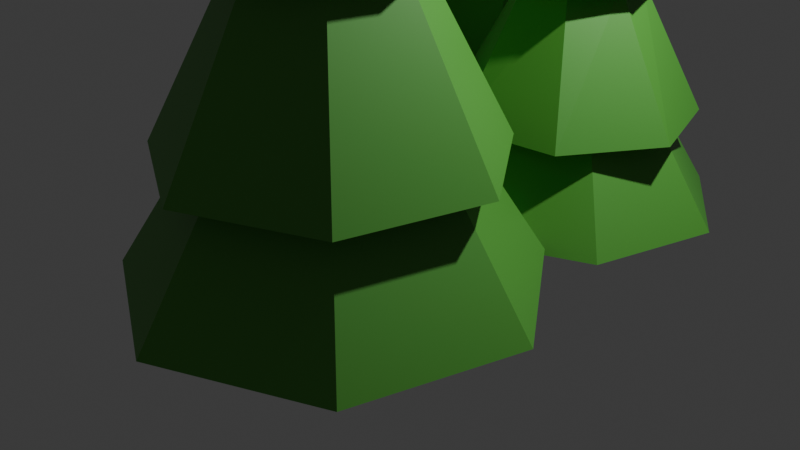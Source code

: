 # Source: trees.blend  (saved by Blender 4.2.66; exported with 4.5.12 LTS)
import bpy
from mathutils import Matrix  # noqa: F401  (used for matrix-valued properties, if any)

bpy.ops.wm.read_factory_settings(use_empty=True)
scene = bpy.context.scene
scene.name = 'Scene'

# ---- collections
col_collection = bpy.data.collections.new('Collection'); scene.collection.children.link(col_collection)

# ---- materials (node trees are filled in below, after node groups)
mat_material_001 = bpy.data.materials.new('Material.001')

# ---- material node trees
mat_material_001.use_nodes = True; mat_material_001.node_tree.nodes.clear()
_N = mat_material_001.node_tree.nodes; _L = mat_material_001.node_tree.links
n0 = _N.new('ShaderNodeBsdfPrincipled'); n0.name = 'Principled BSDF'; n0.location = (10, 300)
n0.inputs[0].default_value = (0.08109, 0.3416, 0.04312, 1.0)
n1 = _N.new('ShaderNodeOutputMaterial'); n1.name = 'Material Output'; n1.location = (300, 300)
_L.new(n0.outputs[0], n1.inputs[0])
n1.is_active_output = True

# ---- world
world_world = bpy.data.worlds.new('World'); scene.world = world_world
world_world.use_nodes = True; world_world.node_tree.nodes.clear()
_N = world_world.node_tree.nodes; _L = world_world.node_tree.links
n0 = _N.new('ShaderNodeOutputWorld'); n0.name = 'World Output'; n0.location = (300, 300)
n1 = _N.new('ShaderNodeBackground'); n1.name = 'Background'; n1.location = (10, 300)
n1.inputs[0].default_value = (0.05088, 0.05088, 0.05088, 1.0)
_L.new(n1.outputs[0], n0.inputs[0])
n0.is_active_output = True
world_world.color = (0.05088, 0.05088, 0.05088)
world_world.sun_shadow_jitter_overblur = 0.0

# ---- cameras
cam_camera = bpy.data.cameras.new('Camera')
cam_camera.clip_end = 100.0
cam_camera.ortho_scale = 7.314

# ---- lights
light_light = bpy.data.lights.new('Light', 'POINT')
light_light.energy = 1000.0
light_light.shadow_soft_size = 0.1

# ---- meshes
me_cylinder = bpy.data.meshes.new('Cylinder')
me_cylinder.from_pydata([(-3.938e-07, -4.763e-08, -0.2229), (0.0, 1.203, 0.378), (1.109, 0.7503, 0.378), (1.383, -0.2678, 0.378), (0.6153, -1.084, 0.378), (-0.6153, -1.084, 0.378), (-1.383, -0.2678, 0.378), (-1.109, 0.7503, 0.378), (-8.762e-08, 0.7611, 0.2337), (0.7013, 0.4746, 0.2337), (0.8745, -0.1694, 0.2337), (0.3892, -0.6858, 0.2337), (-0.3892, -0.6858, 0.2337), (-0.8745, -0.1694, 0.2337), (-0.7013, 0.4746, 0.2337), (0.8171, 0.6956, 0.2272), (1.151, -0.1085, 0.2272), (0.6177, -0.8309, 0.2272), (-0.3803, -0.9276, 0.2272), (-1.092, -0.3258, 0.2272), (-0.9813, 0.5214, 0.2272), (-0.1317, 0.9759, 0.2272), (0.4034, 0.273, 0.01224), (0.503, -0.09742, 0.01224), (0.2239, -0.3944, 0.01224), (-0.2239, -0.3944, 0.01224), (-0.503, -0.09742, 0.01224), (-0.4034, 0.273, 0.01224), (-1.517e-07, 0.4378, 0.01224), (0.6322, 0.367, 0.006292), (0.7322, -0.1905, 0.006292), (0.2809, -0.6046, 0.006292), (-0.382, -0.5634, 0.006292), (-0.7572, -0.09797, 0.006292), (-0.5622, 0.4412, 0.006292), (0.0561, 0.6482, 0.006292)], [], [(8, 1, 2, 9), (9, 2, 3, 10), (10, 3, 4, 11), (11, 4, 5, 12), (12, 5, 6, 13), (2, 1, 7, 6, 5, 4, 3), (13, 6, 7, 14), (14, 7, 1, 8), (20, 14, 8, 21), (19, 13, 14, 20), (18, 12, 13, 19), (17, 11, 12, 18), (16, 10, 11, 17), (15, 9, 10, 16), (21, 8, 9, 15), (28, 21, 15, 22), (22, 15, 16, 23), (23, 16, 17, 24), (24, 17, 18, 25), (25, 18, 19, 26), (26, 19, 20, 27), (27, 20, 21, 28), (34, 27, 28, 35), (33, 26, 27, 34), (32, 25, 26, 33), (31, 24, 25, 32), (30, 23, 24, 31), (29, 22, 23, 30), (35, 28, 22, 29), (0, 35, 29), (0, 29, 30), (0, 30, 31), (0, 31, 32), (0, 32, 33), (0, 33, 34), (0, 34, 35)])
_uv = me_cylinder.uv_layers.new(name='UVMap')
_uv.uv.foreach_set('vector', [1.0, 0.75, 1.0, 1.0, 0.8571, 1.0, 0.8571, 0.75, 0.8571, 0.75, 0.8571, 1.0, 0.7143, 1.0, 0.7143, 0.75, 0.7143, 0.75, 0.7143, 1.0, 0.5714, 1.0, 0.5714, 0.75, 0.5714, 0.75, 0.5714, 1.0, 0.4286, 1.0, 0.4286, 0.75, 0.4286, 0.75, 0.4286, 1.0, 0.2857, 1.0, 0.2857, 0.75, 0.4376, 0.3996, 0.25, 0.49, 0.06236, 0.3996, 0.01602, 0.1966, 0.1459, 0.03377, 0.3541, 0.03377, 0.484, 0.1966, 0.2857, 0.75, 0.2857, 1.0, 0.1429, 1.0, 0.1429, 0.75, 0.1429, 0.75, 0.1429, 1.0, 2.98e-08, 1.0, 2.98e-08, 0.75, 0.1429, 0.625, 0.1429, 0.75, 2.98e-08, 0.75, 2.98e-08, 0.625, 0.2857, 0.625, 0.2857, 0.75, 0.1429, 0.75, 0.1429, 0.625, 0.4286, 0.625, 0.4286, 0.75, 0.2857, 0.75, 0.2857, 0.625, 0.5714, 0.625, 0.5714, 0.75, 0.4286, 0.75, 0.4286, 0.625, 0.7143, 0.625, 0.7143, 0.75, 0.5714, 0.75, 0.5714, 0.625, 0.8571, 0.625, 0.8571, 0.75, 0.7143, 0.75, 0.7143, 0.625, 1.0, 0.625, 1.0, 0.75, 0.8571, 0.75, 0.8571, 0.625, 1.0, 0.5625, 1.0, 0.625, 0.8571, 0.625, 0.8571, 0.5625, 0.8571, 0.5625, 0.8571, 0.625, 0.7143, 0.625, 0.7143, 0.5625, 0.7143, 0.5625, 0.7143, 0.625, 0.5714, 0.625, 0.5714, 0.5625, 0.5714, 0.5625, 0.5714, 0.625, 0.4286, 0.625, 0.4286, 0.5625, 0.4286, 0.5625, 0.4286, 0.625, 0.2857, 0.625, 0.2857, 0.5625, 0.2857, 0.5625, 0.2857, 0.625, 0.1429, 0.625, 0.1429, 0.5625, 0.1429, 0.5625, 0.1429, 0.625, 2.98e-08, 0.625, 2.98e-08, 0.5625, 0.1429, 0.5312, 0.1429, 0.5625, 2.98e-08, 0.5625, 2.98e-08, 0.5312, 0.2857, 0.5312, 0.2857, 0.5625, 0.1429, 0.5625, 0.1429, 0.5312, 0.4286, 0.5312, 0.4286, 0.5625, 0.2857, 0.5625, 0.2857, 0.5312, 0.5714, 0.5312, 0.5714, 0.5625, 0.4286, 0.5625, 0.4286, 0.5312, 0.7143, 0.5312, 0.7143, 0.5625, 0.5714, 0.5625, 0.5714, 0.5312, 0.8571, 0.5312, 0.8571, 0.5625, 0.7143, 0.5625, 0.7143, 0.5312, 1.0, 0.5312, 1.0, 0.5625, 0.8571, 0.5625, 0.8571, 0.5312, 1.0, 0.5, 1.0, 0.5312, 0.8571, 0.5312, 0.8571, 0.5, 0.8571, 0.5312, 0.7143, 0.5312, 0.7143, 0.5, 0.7143, 0.5312, 0.5714, 0.5312, 0.5714, 0.5, 0.5714, 0.5312, 0.4286, 0.5312, 0.4286, 0.5, 0.4286, 0.5312, 0.2857, 0.5312, 0.2857, 0.5, 0.2857, 0.5312, 0.1429, 0.5312, 0.1429, 0.5, 0.1429, 0.5312, 2.98e-08, 0.5312])
me_cylinder.materials.append(mat_material_001)
me_cylinder.update()
me_cylinder_001 = bpy.data.meshes.new('Cylinder.001')
me_cylinder_001.from_pydata([(-3.938e-07, -4.763e-08, -0.2229), (0.0, 1.203, 0.378), (1.109, 0.7503, 0.378), (1.383, -0.2678, 0.378), (0.6153, -1.084, 0.378), (-0.6153, -1.084, 0.378), (-1.383, -0.2678, 0.378), (-1.109, 0.7503, 0.378), (-8.762e-08, 0.7611, 0.2337), (0.7013, 0.4746, 0.2337), (0.8745, -0.1694, 0.2337), (0.3892, -0.6858, 0.2337), (-0.3892, -0.6858, 0.2337), (-0.8745, -0.1694, 0.2337), (-0.7013, 0.4746, 0.2337), (0.9051, 0.6124, 0.2272), (1.129, -0.2186, 0.2272), (0.5023, -0.885, 0.2272), (-0.5023, -0.885, 0.2272), (-1.129, -0.2186, 0.2272), (-0.9051, 0.6124, 0.2272), (-4.381e-08, 0.9823, 0.2272), (0.4034, 0.273, 0.01224), (0.503, -0.09742, 0.01224), (0.2239, -0.3944, 0.01224), (-0.2239, -0.3944, 0.01224), (-0.503, -0.09742, 0.01224), (-0.4034, 0.273, 0.01224), (-1.517e-07, 0.4378, 0.01224), (0.5988, 0.4052, 0.006292), (0.7467, -0.1446, 0.006292), (0.3323, -0.5856, 0.006292), (-0.3323, -0.5856, 0.006292), (-0.7467, -0.1446, 0.006292), (-0.5988, 0.4052, 0.006292), (-1.097e-07, 0.6499, 0.006292)], [], [(8, 1, 2, 9), (9, 2, 3, 10), (10, 3, 4, 11), (11, 4, 5, 12), (12, 5, 6, 13), (2, 1, 7, 6, 5, 4, 3), (13, 6, 7, 14), (14, 7, 1, 8), (20, 14, 8, 21), (19, 13, 14, 20), (18, 12, 13, 19), (17, 11, 12, 18), (16, 10, 11, 17), (15, 9, 10, 16), (21, 8, 9, 15), (28, 21, 15, 22), (22, 15, 16, 23), (23, 16, 17, 24), (24, 17, 18, 25), (25, 18, 19, 26), (26, 19, 20, 27), (27, 20, 21, 28), (34, 27, 28, 35), (33, 26, 27, 34), (32, 25, 26, 33), (31, 24, 25, 32), (30, 23, 24, 31), (29, 22, 23, 30), (35, 28, 22, 29), (0, 35, 29), (0, 29, 30), (0, 30, 31), (0, 31, 32), (0, 32, 33), (0, 33, 34), (0, 34, 35)])
_uv = me_cylinder_001.uv_layers.new(name='UVMap')
_uv.uv.foreach_set('vector', [1.0, 0.75, 1.0, 1.0, 0.8571, 1.0, 0.8571, 0.75, 0.8571, 0.75, 0.8571, 1.0, 0.7143, 1.0, 0.7143, 0.75, 0.7143, 0.75, 0.7143, 1.0, 0.5714, 1.0, 0.5714, 0.75, 0.5714, 0.75, 0.5714, 1.0, 0.4286, 1.0, 0.4286, 0.75, 0.4286, 0.75, 0.4286, 1.0, 0.2857, 1.0, 0.2857, 0.75, 0.4376, 0.3996, 0.25, 0.49, 0.06236, 0.3996, 0.01602, 0.1966, 0.1459, 0.03377, 0.3541, 0.03377, 0.484, 0.1966, 0.2857, 0.75, 0.2857, 1.0, 0.1429, 1.0, 0.1429, 0.75, 0.1429, 0.75, 0.1429, 1.0, 2.98e-08, 1.0, 2.98e-08, 0.75, 0.1429, 0.625, 0.1429, 0.75, 2.98e-08, 0.75, 2.98e-08, 0.625, 0.2857, 0.625, 0.2857, 0.75, 0.1429, 0.75, 0.1429, 0.625, 0.4286, 0.625, 0.4286, 0.75, 0.2857, 0.75, 0.2857, 0.625, 0.5714, 0.625, 0.5714, 0.75, 0.4286, 0.75, 0.4286, 0.625, 0.7143, 0.625, 0.7143, 0.75, 0.5714, 0.75, 0.5714, 0.625, 0.8571, 0.625, 0.8571, 0.75, 0.7143, 0.75, 0.7143, 0.625, 1.0, 0.625, 1.0, 0.75, 0.8571, 0.75, 0.8571, 0.625, 1.0, 0.5625, 1.0, 0.625, 0.8571, 0.625, 0.8571, 0.5625, 0.8571, 0.5625, 0.8571, 0.625, 0.7143, 0.625, 0.7143, 0.5625, 0.7143, 0.5625, 0.7143, 0.625, 0.5714, 0.625, 0.5714, 0.5625, 0.5714, 0.5625, 0.5714, 0.625, 0.4286, 0.625, 0.4286, 0.5625, 0.4286, 0.5625, 0.4286, 0.625, 0.2857, 0.625, 0.2857, 0.5625, 0.2857, 0.5625, 0.2857, 0.625, 0.1429, 0.625, 0.1429, 0.5625, 0.1429, 0.5625, 0.1429, 0.625, 2.98e-08, 0.625, 2.98e-08, 0.5625, 0.1429, 0.5312, 0.1429, 0.5625, 2.98e-08, 0.5625, 2.98e-08, 0.5312, 0.2857, 0.5312, 0.2857, 0.5625, 0.1429, 0.5625, 0.1429, 0.5312, 0.4286, 0.5312, 0.4286, 0.5625, 0.2857, 0.5625, 0.2857, 0.5312, 0.5714, 0.5312, 0.5714, 0.5625, 0.4286, 0.5625, 0.4286, 0.5312, 0.7143, 0.5312, 0.7143, 0.5625, 0.5714, 0.5625, 0.5714, 0.5312, 0.8571, 0.5312, 0.8571, 0.5625, 0.7143, 0.5625, 0.7143, 0.5312, 1.0, 0.5312, 1.0, 0.5625, 0.8571, 0.5625, 0.8571, 0.5312, 1.0, 0.5, 1.0, 0.5312, 0.8571, 0.5312, 0.8571, 0.5, 0.8571, 0.5312, 0.7143, 0.5312, 0.7143, 0.5, 0.7143, 0.5312, 0.5714, 0.5312, 0.5714, 0.5, 0.5714, 0.5312, 0.4286, 0.5312, 0.4286, 0.5, 0.4286, 0.5312, 0.2857, 0.5312, 0.2857, 0.5, 0.2857, 0.5312, 0.1429, 0.5312, 0.1429, 0.5, 0.1429, 0.5312, 2.98e-08, 0.5312])
me_cylinder_001.materials.append(mat_material_001)
me_cylinder_001.update()
me_cylinder_002 = bpy.data.meshes.new('Cylinder.002')
me_cylinder_002.from_pydata([(-3.938e-07, -4.763e-08, -0.2229), (0.0, 1.203, 0.378), (1.109, 0.7503, 0.378), (1.383, -0.2678, 0.378), (0.6153, -1.084, 0.378), (-0.6153, -1.084, 0.378), (-1.383, -0.2678, 0.378), (-1.109, 0.7503, 0.378), (-8.762e-08, 0.7611, 0.2337), (0.7013, 0.4746, 0.2337), (0.8745, -0.1694, 0.2337), (0.3892, -0.6858, 0.2337), (-0.3892, -0.6858, 0.2337), (-0.8745, -0.1694, 0.2337), (-0.7013, 0.4746, 0.2337), (0.9829, 0.5192, 0.2272), (1.091, -0.3282, 0.2272), (0.3775, -0.9285, 0.2272), (-0.6203, -0.8296, 0.2272), (-1.151, -0.106, 0.2272), (-0.8149, 0.6974, 0.2272), (0.1347, 0.9756, 0.2272), (0.4034, 0.273, 0.01224), (0.503, -0.09742, 0.01224), (0.2239, -0.3944, 0.01224), (-0.2239, -0.3944, 0.01224), (-0.503, -0.09742, 0.01224), (-0.4034, 0.273, 0.01224), (-1.517e-07, 0.4378, 0.01224), (0.2653, 0.6092, 0.006292), (0.7274, 0.2033, 0.006292), (0.6418, -0.3556, 0.006292), (0.07293, -0.6468, 0.006292), (-0.5509, -0.4509, 0.006292), (-0.7599, 0.08453, 0.006292), (-0.3967, 0.5563, 0.006292)], [], [(8, 1, 2, 9), (9, 2, 3, 10), (10, 3, 4, 11), (11, 4, 5, 12), (12, 5, 6, 13), (2, 1, 7, 6, 5, 4, 3), (13, 6, 7, 14), (14, 7, 1, 8), (20, 14, 8, 21), (19, 13, 14, 20), (18, 12, 13, 19), (17, 11, 12, 18), (16, 10, 11, 17), (15, 9, 10, 16), (21, 8, 9, 15), (28, 21, 15, 22), (22, 15, 16, 23), (23, 16, 17, 24), (24, 17, 18, 25), (25, 18, 19, 26), (26, 19, 20, 27), (27, 20, 21, 28), (34, 27, 28, 35), (33, 26, 27, 34), (32, 25, 26, 33), (31, 24, 25, 32), (30, 23, 24, 31), (29, 22, 23, 30), (35, 28, 22, 29), (0, 35, 29), (0, 29, 30), (0, 30, 31), (0, 31, 32), (0, 32, 33), (0, 33, 34), (0, 34, 35)])
_uv = me_cylinder_002.uv_layers.new(name='UVMap')
_uv.uv.foreach_set('vector', [1.0, 0.75, 1.0, 1.0, 0.8571, 1.0, 0.8571, 0.75, 0.8571, 0.75, 0.8571, 1.0, 0.7143, 1.0, 0.7143, 0.75, 0.7143, 0.75, 0.7143, 1.0, 0.5714, 1.0, 0.5714, 0.75, 0.5714, 0.75, 0.5714, 1.0, 0.4286, 1.0, 0.4286, 0.75, 0.4286, 0.75, 0.4286, 1.0, 0.2857, 1.0, 0.2857, 0.75, 0.4376, 0.3996, 0.25, 0.49, 0.06236, 0.3996, 0.01602, 0.1966, 0.1459, 0.03377, 0.3541, 0.03377, 0.484, 0.1966, 0.2857, 0.75, 0.2857, 1.0, 0.1429, 1.0, 0.1429, 0.75, 0.1429, 0.75, 0.1429, 1.0, 2.98e-08, 1.0, 2.98e-08, 0.75, 0.1429, 0.625, 0.1429, 0.75, 2.98e-08, 0.75, 2.98e-08, 0.625, 0.2857, 0.625, 0.2857, 0.75, 0.1429, 0.75, 0.1429, 0.625, 0.4286, 0.625, 0.4286, 0.75, 0.2857, 0.75, 0.2857, 0.625, 0.5714, 0.625, 0.5714, 0.75, 0.4286, 0.75, 0.4286, 0.625, 0.7143, 0.625, 0.7143, 0.75, 0.5714, 0.75, 0.5714, 0.625, 0.8571, 0.625, 0.8571, 0.75, 0.7143, 0.75, 0.7143, 0.625, 1.0, 0.625, 1.0, 0.75, 0.8571, 0.75, 0.8571, 0.625, 1.0, 0.5625, 1.0, 0.625, 0.8571, 0.625, 0.8571, 0.5625, 0.8571, 0.5625, 0.8571, 0.625, 0.7143, 0.625, 0.7143, 0.5625, 0.7143, 0.5625, 0.7143, 0.625, 0.5714, 0.625, 0.5714, 0.5625, 0.5714, 0.5625, 0.5714, 0.625, 0.4286, 0.625, 0.4286, 0.5625, 0.4286, 0.5625, 0.4286, 0.625, 0.2857, 0.625, 0.2857, 0.5625, 0.2857, 0.5625, 0.2857, 0.625, 0.1429, 0.625, 0.1429, 0.5625, 0.1429, 0.5625, 0.1429, 0.625, 2.98e-08, 0.625, 2.98e-08, 0.5625, 0.1429, 0.5312, 0.1429, 0.5625, 2.98e-08, 0.5625, 2.98e-08, 0.5312, 0.2857, 0.5312, 0.2857, 0.5625, 0.1429, 0.5625, 0.1429, 0.5312, 0.4286, 0.5312, 0.4286, 0.5625, 0.2857, 0.5625, 0.2857, 0.5312, 0.5714, 0.5312, 0.5714, 0.5625, 0.4286, 0.5625, 0.4286, 0.5312, 0.7143, 0.5312, 0.7143, 0.5625, 0.5714, 0.5625, 0.5714, 0.5312, 0.8571, 0.5312, 0.8571, 0.5625, 0.7143, 0.5625, 0.7143, 0.5312, 1.0, 0.5312, 1.0, 0.5625, 0.8571, 0.5625, 0.8571, 0.5312, 1.0, 0.5, 1.0, 0.5312, 0.8571, 0.5312, 0.8571, 0.5, 0.8571, 0.5312, 0.7143, 0.5312, 0.7143, 0.5, 0.7143, 0.5312, 0.5714, 0.5312, 0.5714, 0.5, 0.5714, 0.5312, 0.4286, 0.5312, 0.4286, 0.5, 0.4286, 0.5312, 0.2857, 0.5312, 0.2857, 0.5, 0.2857, 0.5312, 0.1429, 0.5312, 0.1429, 0.5, 0.1429, 0.5312, 2.98e-08, 0.5312])
me_cylinder_002.materials.append(mat_material_001)
me_cylinder_002.update()
me_cylinder_003 = bpy.data.meshes.new('Cylinder.003')
me_cylinder_003.from_pydata([(-3.938e-07, -4.763e-08, -0.2229), (0.0, 1.203, 0.378), (1.109, 0.7503, 0.378), (1.383, -0.2678, 0.378), (0.6153, -1.084, 0.378), (-0.6153, -1.084, 0.378), (-1.383, -0.2678, 0.378), (-1.109, 0.7503, 0.378), (-8.762e-08, 0.7611, 0.2337), (0.7013, 0.4746, 0.2337), (0.8745, -0.1694, 0.2337), (0.3892, -0.6858, 0.2337), (-0.3892, -0.6858, 0.2337), (-0.8745, -0.1694, 0.2337), (-0.7013, 0.4746, 0.2337), (1.08, 0.3542, 0.2272), (0.9992, -0.4953, 0.2272), (0.1658, -0.9719, 0.2272), (-0.7925, -0.7166, 0.2272), (-1.154, 0.07832, 0.2272), (-0.6465, 0.8143, 0.2272), (0.3478, 0.937, 0.2272), (0.4972, 0.1174, 0.01045), (0.4174, -0.2562, 0.008247), (0.02333, -0.4369, 0.009051), (-0.3883, -0.2886, 0.01226), (-0.5076, 0.07703, 0.01546), (-0.2446, 0.3847, 0.01623), (0.2026, 0.4027, 0.01401), (0.7086, 0.2473, 0.006292), (0.6693, -0.3156, 0.006292), (0.1259, -0.6409, 0.006292), (-0.5122, -0.4835, 0.006292), (-0.7647, 0.03793, 0.006292), (-0.4413, 0.5308, 0.006292), (0.2144, 0.624, 0.006292)], [], [(8, 1, 2, 9), (9, 2, 3, 10), (10, 3, 4, 11), (11, 4, 5, 12), (12, 5, 6, 13), (2, 1, 7, 6, 5, 4, 3), (13, 6, 7, 14), (14, 7, 1, 8), (20, 14, 8, 21), (19, 13, 14, 20), (18, 12, 13, 19), (17, 11, 12, 18), (16, 10, 11, 17), (15, 9, 10, 16), (21, 8, 9, 15), (28, 21, 15, 22), (22, 15, 16, 23), (23, 16, 17, 24), (24, 17, 18, 25), (25, 18, 19, 26), (26, 19, 20, 27), (27, 20, 21, 28), (34, 27, 28, 35), (33, 26, 27, 34), (32, 25, 26, 33), (31, 24, 25, 32), (30, 23, 24, 31), (29, 22, 23, 30), (35, 28, 22, 29), (0, 35, 29), (0, 29, 30), (0, 30, 31), (0, 31, 32), (0, 32, 33), (0, 33, 34), (0, 34, 35)])
_uv = me_cylinder_003.uv_layers.new(name='UVMap')
_uv.uv.foreach_set('vector', [1.0, 0.75, 1.0, 1.0, 0.8571, 1.0, 0.8571, 0.75, 0.8571, 0.75, 0.8571, 1.0, 0.7143, 1.0, 0.7143, 0.75, 0.7143, 0.75, 0.7143, 1.0, 0.5714, 1.0, 0.5714, 0.75, 0.5714, 0.75, 0.5714, 1.0, 0.4286, 1.0, 0.4286, 0.75, 0.4286, 0.75, 0.4286, 1.0, 0.2857, 1.0, 0.2857, 0.75, 0.4376, 0.3996, 0.25, 0.49, 0.06236, 0.3996, 0.01602, 0.1966, 0.1459, 0.03377, 0.3541, 0.03377, 0.484, 0.1966, 0.2857, 0.75, 0.2857, 1.0, 0.1429, 1.0, 0.1429, 0.75, 0.1429, 0.75, 0.1429, 1.0, 2.98e-08, 1.0, 2.98e-08, 0.75, 0.1429, 0.625, 0.1429, 0.75, 2.98e-08, 0.75, 2.98e-08, 0.625, 0.2857, 0.625, 0.2857, 0.75, 0.1429, 0.75, 0.1429, 0.625, 0.4286, 0.625, 0.4286, 0.75, 0.2857, 0.75, 0.2857, 0.625, 0.5714, 0.625, 0.5714, 0.75, 0.4286, 0.75, 0.4286, 0.625, 0.7143, 0.625, 0.7143, 0.75, 0.5714, 0.75, 0.5714, 0.625, 0.8571, 0.625, 0.8571, 0.75, 0.7143, 0.75, 0.7143, 0.625, 1.0, 0.625, 1.0, 0.75, 0.8571, 0.75, 0.8571, 0.625, 1.0, 0.5625, 1.0, 0.625, 0.8571, 0.625, 0.8571, 0.5625, 0.8571, 0.5625, 0.8571, 0.625, 0.7143, 0.625, 0.7143, 0.5625, 0.7143, 0.5625, 0.7143, 0.625, 0.5714, 0.625, 0.5714, 0.5625, 0.5714, 0.5625, 0.5714, 0.625, 0.4286, 0.625, 0.4286, 0.5625, 0.4286, 0.5625, 0.4286, 0.625, 0.2857, 0.625, 0.2857, 0.5625, 0.2857, 0.5625, 0.2857, 0.625, 0.1429, 0.625, 0.1429, 0.5625, 0.1429, 0.5625, 0.1429, 0.625, 2.98e-08, 0.625, 2.98e-08, 0.5625, 0.1429, 0.5312, 0.1429, 0.5625, 2.98e-08, 0.5625, 2.98e-08, 0.5312, 0.2857, 0.5312, 0.2857, 0.5625, 0.1429, 0.5625, 0.1429, 0.5312, 0.4286, 0.5312, 0.4286, 0.5625, 0.2857, 0.5625, 0.2857, 0.5312, 0.5714, 0.5312, 0.5714, 0.5625, 0.4286, 0.5625, 0.4286, 0.5312, 0.7143, 0.5312, 0.7143, 0.5625, 0.5714, 0.5625, 0.5714, 0.5312, 0.8571, 0.5312, 0.8571, 0.5625, 0.7143, 0.5625, 0.7143, 0.5312, 1.0, 0.5312, 1.0, 0.5625, 0.8571, 0.5625, 0.8571, 0.5312, 1.0, 0.5, 1.0, 0.5312, 0.8571, 0.5312, 0.8571, 0.5, 0.8571, 0.5312, 0.7143, 0.5312, 0.7143, 0.5, 0.7143, 0.5312, 0.5714, 0.5312, 0.5714, 0.5, 0.5714, 0.5312, 0.4286, 0.5312, 0.4286, 0.5, 0.4286, 0.5312, 0.2857, 0.5312, 0.2857, 0.5, 0.2857, 0.5312, 0.1429, 0.5312, 0.1429, 0.5, 0.1429, 0.5312, 2.98e-08, 0.5312])
me_cylinder_003.materials.append(mat_material_001)
me_cylinder_003.update()

# ---- objects
ob_light = bpy.data.objects.new('Light', light_light)
ob_camera = bpy.data.objects.new('Camera', cam_camera)
ob_1_tree = bpy.data.objects.new('1 Tree', me_cylinder)
ob_2_tree = bpy.data.objects.new('2 Tree', me_cylinder_001)
ob_3_tree = bpy.data.objects.new('3 Tree', me_cylinder_002)
ob_4 = bpy.data.objects.new('4', me_cylinder_003)

# ---- transforms, parenting, visibility, modifiers, constraints
ob_light.location = (4.076, 1.005, 5.904)
ob_light.rotation_euler = (0.6503, 0.05522, 1.866)
ob_light.lock_rotations_4d = False
ob_light.empty_display_type = 'ARROWS'
ob_light.color = (0.0, 0.0, 0.0, 0.0)
ob_light.lineart.crease_threshold = 0.0
ob_camera.location = (7.359, -6.926, 4.958)
ob_camera.rotation_euler = (1.109, 0.0, 0.8149)
ob_camera.lock_rotations_4d = False
ob_camera.empty_display_type = 'ARROWS'
ob_camera.color = (0.0, 0.0, 0.0, 0.0)
ob_camera.display_type = 'WIRE'
ob_camera.lineart.crease_threshold = 0.0
ob_1_tree.location = (-0.4937, -0.5974, 2.736)
ob_1_tree.rotation_euler = (0.0, -0.0, 0.4222)
ob_1_tree.scale = (1.129, 1.333, -6.375)
ob_2_tree.location = (1.233, -1.871, 3.292)
ob_2_tree.rotation_euler = (0.0, -0.0, 0.4222)
ob_2_tree.scale = (1.294, 1.527, -7.307)
ob_3_tree.location = (-0.6272, 2.075, 2.906)
ob_3_tree.rotation_euler = (0.0, -0.0, 0.4222)
ob_3_tree.scale = (1.129, 1.333, -6.375)
ob_4.location = (1.307, 0.9857, 2.617)
ob_4.rotation_euler = (0.0, -0.0, 0.4222)
ob_4.scale = (1.034, 1.22, -5.837)

# ---- collection membership
col_collection.objects.link(ob_light)
col_collection.objects.link(ob_camera)
col_collection.objects.link(ob_1_tree)
col_collection.objects.link(ob_2_tree)
col_collection.objects.link(ob_3_tree)
col_collection.objects.link(ob_4)

# ---- scene / render settings (as saved in the file)
scene.camera = ob_camera
scene.frame_start = 1; scene.frame_end = 250; scene.frame_set(173)
scene.render.engine = 'BLENDER_EEVEE_NEXT'
bpy.context.view_layer.update()
